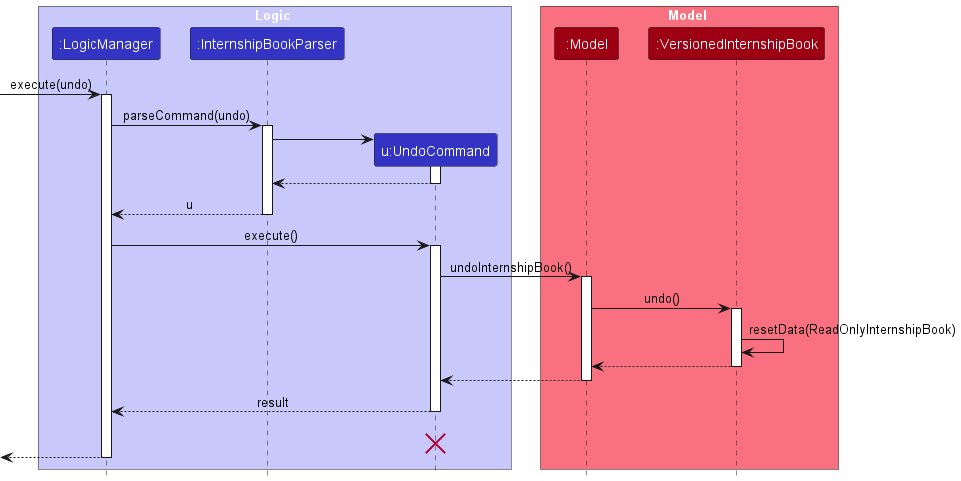

The diagram above was rendered by PlantUML. Its source (embedded in the PNG):
@startuml
!include style.puml

box Logic LOGIC_COLOR_T1
participant ":LogicManager" as LogicManager LOGIC_COLOR
participant ":InternshipBookParser" as InternshipBookParser LOGIC_COLOR
participant "u:UndoCommand" as UndoCommand LOGIC_COLOR
end box

box Model MODEL_COLOR_T1
participant ":Model" as Model MODEL_COLOR
participant ":VersionedInternshipBook" as VersionedInternshipBook MODEL_COLOR
end box
[-> LogicManager : execute(undo)
activate LogicManager

LogicManager -> InternshipBookParser : parseCommand(undo)
activate InternshipBookParser

create UndoCommand
InternshipBookParser -> UndoCommand
activate UndoCommand

UndoCommand --> InternshipBookParser
deactivate UndoCommand

InternshipBookParser --> LogicManager : u
deactivate InternshipBookParser

LogicManager -> UndoCommand : execute()
activate UndoCommand

UndoCommand -> Model : undoInternshipBook()
activate Model

Model -> VersionedInternshipBook : undo()
activate VersionedInternshipBook

VersionedInternshipBook -> VersionedInternshipBook :resetData(ReadOnlyInternshipBook)
VersionedInternshipBook --> Model :
deactivate VersionedInternshipBook

Model --> UndoCommand
deactivate Model

UndoCommand --> LogicManager : result
deactivate UndoCommand
UndoCommand -[hidden]-> LogicManager : result
destroy UndoCommand

[<--LogicManager
deactivate LogicManager
@enduml